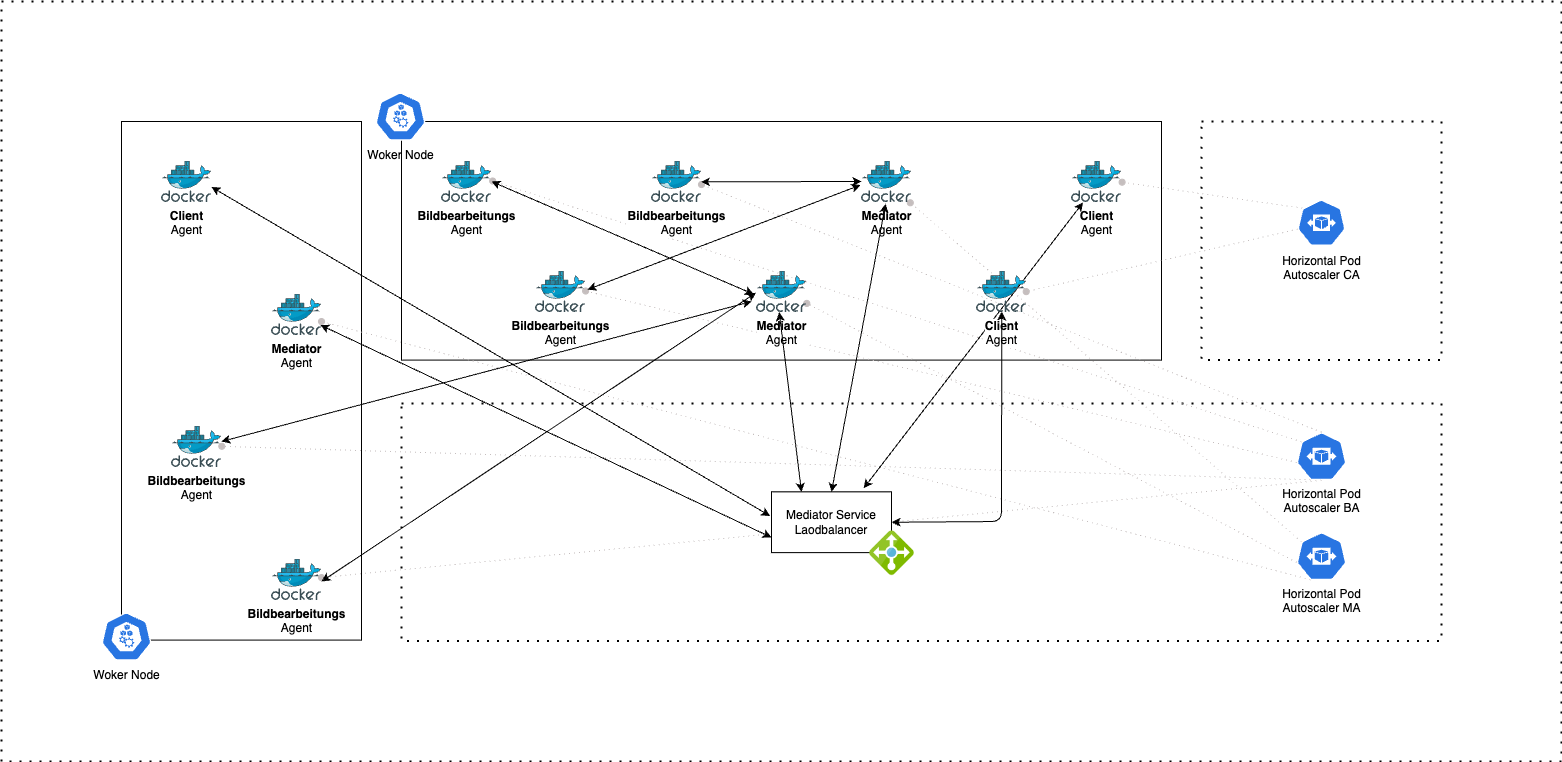

The diagram above was exported from draw.io. Its source (the exported page's mxGraphModel, read from the mxfile embedded in the PNG):
<mxGraphModel dx="2421" dy="930" grid="1" gridSize="10" guides="1" tooltips="1" connect="1" arrows="1" fold="1" page="1" pageScale="1" pageWidth="827" pageHeight="1169" math="0" shadow="0">
  <root>
    <mxCell id="0" />
    <mxCell id="1" parent="0" />
    <mxCell id="179" value="" style="rounded=0;whiteSpace=wrap;html=1;fillColor=none;strokeWidth=1;" vertex="1" parent="1">
      <mxGeometry x="160" y="560" width="240" height="518.59" as="geometry" />
    </mxCell>
    <mxCell id="187" value="" style="endArrow=oval;html=1;endFill=1;strokeColor=#c5bebe;dashed=1;dashPattern=1 4;exitX=0.1;exitY=0.2;exitDx=0;exitDy=0;exitPerimeter=0;entryX=0.976;entryY=1.007;entryDx=0;entryDy=0;entryPerimeter=0;" edge="1" parent="1" source="2" target="73">
      <mxGeometry width="50" height="50" relative="1" as="geometry">
        <mxPoint x="1321.5400000000002" y="918.5140184361288" as="sourcePoint" />
        <mxPoint x="1049.9999999999998" y="981.0009999999999" as="targetPoint" />
      </mxGeometry>
    </mxCell>
    <mxCell id="154" value="" style="rounded=0;whiteSpace=wrap;html=1;dashed=1;dashPattern=1 4;strokeWidth=2;fillColor=none;" parent="1" vertex="1">
      <mxGeometry x="40" y="440" width="1560" height="760" as="geometry" />
    </mxCell>
    <mxCell id="175" value="" style="rounded=0;whiteSpace=wrap;html=1;fillColor=none;strokeWidth=1;" vertex="1" parent="1">
      <mxGeometry x="440" y="560" width="760" height="238.59" as="geometry" />
    </mxCell>
    <mxCell id="158" value="" style="rounded=0;whiteSpace=wrap;html=1;fillColor=none;dashed=1;dashPattern=1 4;strokeWidth=2;" vertex="1" parent="1">
      <mxGeometry x="440" y="842" width="1040" height="237.49" as="geometry" />
    </mxCell>
    <mxCell id="99" value="" style="endArrow=oval;html=1;endFill=1;strokeColor=#c5bebe;dashed=1;dashPattern=1 4;exitX=0.1;exitY=0.2;exitDx=0;exitDy=0;exitPerimeter=0;entryX=1.012;entryY=0.505;entryDx=0;entryDy=0;entryPerimeter=0;" parent="1" source="4" target="77" edge="1">
      <mxGeometry width="50" height="50" relative="1" as="geometry">
        <mxPoint x="1460" y="240" as="sourcePoint" />
        <mxPoint x="1090" y="340" as="targetPoint" />
      </mxGeometry>
    </mxCell>
    <mxCell id="78" value="&lt;b&gt;Client&lt;/b&gt;&lt;br&gt;Agent" style="sketch=0;aspect=fixed;html=1;points=[];align=center;image;fontSize=12;image=img/lib/mscae/Docker.svg;" parent="1" vertex="1">
      <mxGeometry x="200" y="600" width="50" height="41" as="geometry" />
    </mxCell>
    <mxCell id="162" value="" style="group" vertex="1" connectable="0" parent="1">
      <mxGeometry x="1335" y="870.745" width="50" height="148" as="geometry" />
    </mxCell>
    <mxCell id="3" value="Horizontal Pod&lt;br&gt;Autoscaler BA" style="sketch=0;html=1;dashed=0;whitespace=wrap;fillColor=#2875E2;strokeColor=#ffffff;points=[[0.005,0.63,0],[0.1,0.2,0],[0.9,0.2,0],[0.5,0,0],[0.995,0.63,0],[0.72,0.99,0],[0.5,1,0],[0.28,0.99,0]];verticalLabelPosition=bottom;align=center;verticalAlign=top;shape=mxgraph.kubernetes.icon;prIcon=hpa" parent="162" vertex="1">
      <mxGeometry width="50" height="48" as="geometry" />
    </mxCell>
    <mxCell id="2" value="Horizontal Pod&lt;br&gt;Autoscaler MA" style="sketch=0;html=1;dashed=0;whitespace=wrap;fillColor=#2875E2;strokeColor=#ffffff;points=[[0.005,0.63,0],[0.1,0.2,0],[0.9,0.2,0],[0.5,0,0],[0.995,0.63,0],[0.72,0.99,0],[0.5,1,0],[0.28,0.99,0]];verticalLabelPosition=bottom;align=center;verticalAlign=top;shape=mxgraph.kubernetes.icon;prIcon=hpa" parent="162" vertex="1">
      <mxGeometry y="100" width="50" height="48" as="geometry" />
    </mxCell>
    <mxCell id="182" value="" style="group" vertex="1" connectable="0" parent="1">
      <mxGeometry x="1240" y="560" width="240" height="238.59000000000003" as="geometry" />
    </mxCell>
    <mxCell id="149" value="" style="rounded=0;whiteSpace=wrap;html=1;fillColor=none;dashed=1;dashPattern=1 4;strokeWidth=2;" parent="182" vertex="1">
      <mxGeometry width="240" height="238.59" as="geometry" />
    </mxCell>
    <mxCell id="4" value="Horizontal Pod&lt;br&gt;Autoscaler CA" style="sketch=0;html=1;dashed=0;whitespace=wrap;fillColor=#2875E2;strokeColor=#ffffff;points=[[0.005,0.63,0],[0.1,0.2,0],[0.9,0.2,0],[0.5,0,0],[0.995,0.63,0],[0.72,0.99,0],[0.5,1,0],[0.28,0.99,0]];verticalLabelPosition=bottom;align=center;verticalAlign=top;shape=mxgraph.kubernetes.icon;prIcon=hpa" parent="182" vertex="1">
      <mxGeometry x="96" y="76.87569832258055" width="48" height="48.83860335483872" as="geometry" />
    </mxCell>
    <mxCell id="184" value="&lt;b&gt;Bildbearbeitungs&lt;/b&gt;&lt;br&gt;Agent" style="sketch=0;aspect=fixed;html=1;points=[];align=center;image;fontSize=12;image=img/lib/mscae/Docker.svg;" vertex="1" parent="1">
      <mxGeometry x="310" y="998" width="50" height="41" as="geometry" />
    </mxCell>
    <mxCell id="185" value="&lt;b&gt;Bildbearbeitungs&lt;/b&gt;&lt;br&gt;Agent" style="sketch=0;aspect=fixed;html=1;points=[];align=center;image;fontSize=12;image=img/lib/mscae/Docker.svg;" vertex="1" parent="1">
      <mxGeometry x="210" y="865" width="50" height="41" as="geometry" />
    </mxCell>
    <mxCell id="186" value="" style="endArrow=oval;html=1;endFill=1;strokeColor=#c5bebe;dashed=1;dashPattern=1 4;exitX=0.005;exitY=0.63;exitDx=0;exitDy=0;exitPerimeter=0;entryX=0.994;entryY=0.491;entryDx=0;entryDy=0;entryPerimeter=0;" edge="1" parent="1" source="4" target="79">
      <mxGeometry width="50" height="50" relative="1" as="geometry">
        <mxPoint x="1359.4" y="767.1656983225805" as="sourcePoint" />
        <mxPoint x="1160.0000000000005" y="750.9949999999999" as="targetPoint" />
      </mxGeometry>
    </mxCell>
    <mxCell id="189" value="" style="endArrow=oval;html=1;endFill=1;strokeColor=#c5bebe;dashed=1;dashPattern=1 4;exitX=0.005;exitY=0.63;exitDx=0;exitDy=0;exitPerimeter=0;entryX=1.006;entryY=0.778;entryDx=0;entryDy=0;entryPerimeter=0;" edge="1" parent="1" source="2" target="72">
      <mxGeometry width="50" height="50" relative="1" as="geometry">
        <mxPoint x="1241.5400000000002" y="910.0040184361288" as="sourcePoint" />
        <mxPoint x="969.9999999999998" y="972.4909999999999" as="targetPoint" />
      </mxGeometry>
    </mxCell>
    <mxCell id="190" value="" style="endArrow=oval;html=1;endFill=1;strokeColor=#c5bebe;dashed=1;dashPattern=1 4;exitX=0.5;exitY=0;exitDx=0;exitDy=0;exitPerimeter=0;entryX=1;entryY=0.562;entryDx=0;entryDy=0;entryPerimeter=0;" edge="1" parent="1" source="3" target="19">
      <mxGeometry width="50" height="50" relative="1" as="geometry">
        <mxPoint x="1345.25" y="1010.9849999999999" as="sourcePoint" />
        <mxPoint x="855.3000000000002" y="751.8979999999999" as="targetPoint" />
      </mxGeometry>
    </mxCell>
    <mxCell id="191" value="" style="endArrow=oval;html=1;endFill=1;strokeColor=#c5bebe;dashed=1;dashPattern=1 4;exitX=0.1;exitY=0.2;exitDx=0;exitDy=0;exitPerimeter=0;entryX=1.024;entryY=0.476;entryDx=0;entryDy=0;entryPerimeter=0;" edge="1" parent="1" source="3" target="20">
      <mxGeometry width="50" height="50" relative="1" as="geometry">
        <mxPoint x="1370" y="880.7449999999999" as="sourcePoint" />
        <mxPoint x="750" y="633.0419999999999" as="targetPoint" />
      </mxGeometry>
    </mxCell>
    <mxCell id="192" value="" style="endArrow=oval;html=1;endFill=1;strokeColor=#c5bebe;dashed=1;dashPattern=1 4;exitX=0.005;exitY=0.63;exitDx=0;exitDy=0;exitPerimeter=0;entryX=1.002;entryY=0.476;entryDx=0;entryDy=0;entryPerimeter=0;" edge="1" parent="1" source="3" target="18">
      <mxGeometry width="50" height="50" relative="1" as="geometry">
        <mxPoint x="1308.8" y="901.825" as="sourcePoint" />
        <mxPoint x="499.99999999999983" y="640.9959999999999" as="targetPoint" />
      </mxGeometry>
    </mxCell>
    <mxCell id="73" value="&lt;b&gt;Mediator&lt;/b&gt;&lt;br&gt;Agent" style="sketch=0;aspect=fixed;html=1;points=[];align=center;image;fontSize=12;image=img/lib/mscae/Docker.svg;" parent="1" vertex="1">
      <mxGeometry x="900" y="600" width="50" height="41" as="geometry" />
    </mxCell>
    <mxCell id="72" value="&lt;b&gt;Mediator&lt;/b&gt;&lt;br&gt;Agent" style="sketch=0;aspect=fixed;html=1;points=[];align=center;image;fontSize=12;image=img/lib/mscae/Docker.svg;" parent="1" vertex="1">
      <mxGeometry x="795" y="710" width="50" height="41" as="geometry" />
    </mxCell>
    <mxCell id="18" value="&lt;b&gt;Bildbearbeitungs&lt;/b&gt;&lt;br&gt;Agent" style="sketch=0;aspect=fixed;html=1;points=[];align=center;image;fontSize=12;image=img/lib/mscae/Docker.svg;" parent="1" vertex="1">
      <mxGeometry x="574" y="710" width="50" height="41" as="geometry" />
    </mxCell>
    <mxCell id="19" value="&lt;b&gt;Bildbearbeitungs&lt;/b&gt;&lt;br&gt;Agent" style="sketch=0;aspect=fixed;html=1;points=[];align=center;image;fontSize=12;image=img/lib/mscae/Docker.svg;" parent="1" vertex="1">
      <mxGeometry x="690" y="600" width="50" height="41" as="geometry" />
    </mxCell>
    <mxCell id="20" value="&lt;b&gt;Bildbearbeitungs&lt;/b&gt;&lt;br&gt;Agent" style="sketch=0;aspect=fixed;html=1;points=[];align=center;image;fontSize=12;image=img/lib/mscae/Docker.svg;" parent="1" vertex="1">
      <mxGeometry x="480" y="600" width="50" height="41" as="geometry" />
    </mxCell>
    <mxCell id="77" value="&lt;b&gt;Client&lt;/b&gt;&lt;br&gt;Agent" style="sketch=0;aspect=fixed;html=1;points=[];align=center;image;fontSize=12;image=img/lib/mscae/Docker.svg;" parent="1" vertex="1">
      <mxGeometry x="1110" y="600" width="50" height="41" as="geometry" />
    </mxCell>
    <mxCell id="193" value="" style="endArrow=oval;html=1;endFill=1;strokeColor=#c5bebe;dashed=1;dashPattern=1 4;exitX=0.28;exitY=0.99;exitDx=0;exitDy=0;exitPerimeter=0;" edge="1" parent="1" source="2" target="74">
      <mxGeometry width="50" height="50" relative="1" as="geometry">
        <mxPoint x="1316.9500000000005" y="1074.2849999999999" as="sourcePoint" />
        <mxPoint x="826.9999999999998" y="815.1979999999999" as="targetPoint" />
      </mxGeometry>
    </mxCell>
    <mxCell id="74" value="&lt;b&gt;Mediator&lt;/b&gt;&lt;br&gt;Agent" style="sketch=0;aspect=fixed;html=1;points=[];align=center;image;fontSize=12;image=img/lib/mscae/Docker.svg;" parent="1" vertex="1">
      <mxGeometry x="310" y="733" width="50" height="41" as="geometry" />
    </mxCell>
    <mxCell id="194" value="" style="endArrow=oval;html=1;endFill=1;strokeColor=#c5bebe;dashed=1;dashPattern=1 4;exitX=0.28;exitY=0.99;exitDx=0;exitDy=0;exitPerimeter=0;entryX=1.006;entryY=0.483;entryDx=0;entryDy=0;entryPerimeter=0;" edge="1" parent="1" source="3" target="185">
      <mxGeometry width="50" height="50" relative="1" as="geometry">
        <mxPoint x="1359.0000000000005" y="1178.2350000000001" as="sourcePoint" />
        <mxPoint x="370" y="919.9977366863905" as="targetPoint" />
      </mxGeometry>
    </mxCell>
    <mxCell id="195" value="" style="endArrow=oval;html=1;endFill=1;strokeColor=#c5bebe;dashed=1;dashPattern=1 4;exitX=0.5;exitY=1;exitDx=0;exitDy=0;exitPerimeter=0;" edge="1" parent="1" source="3" target="184">
      <mxGeometry width="50" height="50" relative="1" as="geometry">
        <mxPoint x="1364.3500000000004" y="988.9750000000001" as="sourcePoint" />
        <mxPoint x="275.64999999999975" y="955.5130000000004" as="targetPoint" />
      </mxGeometry>
    </mxCell>
    <mxCell id="183" value="" style="group" vertex="1" connectable="0" parent="1">
      <mxGeometry x="810" y="930.365" width="143" height="83.76499999999999" as="geometry" />
    </mxCell>
    <mxCell id="65" value="Mediator Service Laodbalancer" style="rounded=0;whiteSpace=wrap;html=1;container=1;" parent="183" vertex="1">
      <mxGeometry width="120" height="60.76" as="geometry" />
    </mxCell>
    <mxCell id="167" value="" style="shape=image;verticalLabelPosition=bottom;labelBackgroundColor=default;verticalAlign=top;aspect=fixed;imageAspect=0;image=data:image/png,(base64 omitted: 17484 chars);container=0;" vertex="1" parent="183">
      <mxGeometry x="98" y="38.764999999999986" width="45" height="45" as="geometry" />
    </mxCell>
    <mxCell id="198" value="" style="endArrow=classic;startArrow=classic;html=1;exitX=0.979;exitY=0.745;exitDx=0;exitDy=0;exitPerimeter=0;entryX=0;entryY=0.75;entryDx=0;entryDy=0;" edge="1" parent="1" source="74" target="65">
      <mxGeometry width="50" height="50" relative="1" as="geometry">
        <mxPoint x="280.9000000000001" y="914.5199999999998" as="sourcePoint" />
        <mxPoint x="830" y="995.935" as="targetPoint" />
      </mxGeometry>
    </mxCell>
    <mxCell id="199" value="" style="endArrow=classic;startArrow=classic;html=1;exitX=0.999;exitY=0.622;exitDx=0;exitDy=0;exitPerimeter=0;entryX=-0.011;entryY=0.397;entryDx=0;entryDy=0;entryPerimeter=0;" edge="1" parent="1" source="78" target="65">
      <mxGeometry width="50" height="50" relative="1" as="geometry">
        <mxPoint x="368.9499999999998" y="773.5450000000001" as="sourcePoint" />
        <mxPoint x="820" y="985.935" as="targetPoint" />
      </mxGeometry>
    </mxCell>
    <mxCell id="201" value="" style="endArrow=classic;startArrow=classic;html=1;exitX=0.454;exitY=0.991;exitDx=0;exitDy=0;exitPerimeter=0;entryX=0.25;entryY=0;entryDx=0;entryDy=0;" edge="1" parent="1" source="72" target="65">
      <mxGeometry width="50" height="50" relative="1" as="geometry">
        <mxPoint x="645.6399999999999" y="774.002" as="sourcePoint" />
        <mxPoint x="1204.37" y="1102.9867199999999" as="targetPoint" />
      </mxGeometry>
    </mxCell>
    <mxCell id="202" value="" style="endArrow=classic;startArrow=classic;html=1;exitX=0.483;exitY=1.031;exitDx=0;exitDy=0;exitPerimeter=0;entryX=0.5;entryY=0;entryDx=0;entryDy=0;" edge="1" parent="1" source="73" target="65">
      <mxGeometry width="50" height="50" relative="1" as="geometry">
        <mxPoint x="827.7000000000003" y="760.6310000000001" as="sourcePoint" />
        <mxPoint x="850" y="940.365" as="targetPoint" />
      </mxGeometry>
    </mxCell>
    <mxCell id="203" value="" style="endArrow=classic;startArrow=classic;html=1;exitX=0.231;exitY=0.999;exitDx=0;exitDy=0;exitPerimeter=0;entryX=0.768;entryY=-0.059;entryDx=0;entryDy=0;entryPerimeter=0;" edge="1" parent="1" source="77" target="65">
      <mxGeometry width="50" height="50" relative="1" as="geometry">
        <mxPoint x="934.1500000000001" y="652.271" as="sourcePoint" />
        <mxPoint x="880" y="940.365" as="targetPoint" />
      </mxGeometry>
    </mxCell>
    <mxCell id="79" value="&lt;b&gt;Client&lt;/b&gt;&lt;br&gt;Agent" style="sketch=0;aspect=fixed;html=1;points=[];align=center;image;fontSize=12;image=img/lib/mscae/Docker.svg;" parent="1" vertex="1">
      <mxGeometry x="1015" y="710" width="50" height="41" as="geometry" />
    </mxCell>
    <mxCell id="204" value="" style="endArrow=classic;startArrow=classic;html=1;exitX=0.505;exitY=0.976;exitDx=0;exitDy=0;exitPerimeter=0;entryX=1;entryY=0.5;entryDx=0;entryDy=0;" edge="1" parent="1" source="79" target="65">
      <mxGeometry width="50" height="50" relative="1" as="geometry">
        <mxPoint x="1131.5500000000002" y="650.9589999999998" as="sourcePoint" />
        <mxPoint x="912.1600000000003" y="936.7801600000003" as="targetPoint" />
        <Array as="points">
          <mxPoint x="1040" y="960" />
        </Array>
      </mxGeometry>
    </mxCell>
    <mxCell id="205" value="" style="endArrow=classic;startArrow=classic;html=1;entryX=-0.011;entryY=0.519;entryDx=0;entryDy=0;entryPerimeter=0;" edge="1" parent="1" target="72">
      <mxGeometry width="50" height="50" relative="1" as="geometry">
        <mxPoint x="360" y="1020" as="sourcePoint" />
        <mxPoint x="770" y="733" as="targetPoint" />
      </mxGeometry>
    </mxCell>
    <mxCell id="206" value="" style="endArrow=classic;startArrow=classic;html=1;entryX=-0.021;entryY=0.574;entryDx=0;entryDy=0;entryPerimeter=0;exitX=1.041;exitY=0.441;exitDx=0;exitDy=0;exitPerimeter=0;" edge="1" parent="1" source="18" target="73">
      <mxGeometry width="50" height="50" relative="1" as="geometry">
        <mxPoint x="634.1500000000001" y="740.664" as="sourcePoint" />
        <mxPoint x="804.4500000000003" y="741.279" as="targetPoint" />
      </mxGeometry>
    </mxCell>
    <mxCell id="207" value="" style="endArrow=classic;startArrow=classic;html=1;exitX=0.992;exitY=0.496;exitDx=0;exitDy=0;exitPerimeter=0;" edge="1" parent="1" source="19">
      <mxGeometry width="50" height="50" relative="1" as="geometry">
        <mxPoint x="636.0499999999997" y="738.0809999999999" as="sourcePoint" />
        <mxPoint x="900" y="620" as="targetPoint" />
      </mxGeometry>
    </mxCell>
    <mxCell id="208" value="" style="endArrow=classic;startArrow=classic;html=1;entryX=-0.055;entryY=0.555;entryDx=0;entryDy=0;entryPerimeter=0;" edge="1" parent="1" target="72">
      <mxGeometry width="50" height="50" relative="1" as="geometry">
        <mxPoint x="530" y="620" as="sourcePoint" />
        <mxPoint x="908.9500000000003" y="633.5339999999999" as="targetPoint" />
      </mxGeometry>
    </mxCell>
    <mxCell id="209" value="" style="endArrow=classic;startArrow=classic;html=1;" edge="1" parent="1">
      <mxGeometry width="50" height="50" relative="1" as="geometry">
        <mxPoint x="260" y="880" as="sourcePoint" />
        <mxPoint x="790" y="740" as="targetPoint" />
      </mxGeometry>
    </mxCell>
    <mxCell id="210" value="Woker Node" style="sketch=0;html=1;dashed=0;whitespace=wrap;fillColor=#2875E2;strokeColor=#ffffff;points=[[0.005,0.63,0],[0.1,0.2,0],[0.9,0.2,0],[0.5,0,0],[0.995,0.63,0],[0.72,0.99,0],[0.5,1,0],[0.28,0.99,0]];verticalLabelPosition=bottom;align=center;verticalAlign=top;shape=mxgraph.kubernetes.icon;prIcon=node;fontSize=12;" vertex="1" parent="1">
      <mxGeometry x="140" y="1050" width="50" height="50" as="geometry" />
    </mxCell>
    <mxCell id="211" value="Woker Node" style="sketch=0;html=1;dashed=0;whitespace=wrap;fillColor=#2875E2;strokeColor=#ffffff;points=[[0.005,0.63,0],[0.1,0.2,0],[0.9,0.2,0],[0.5,0,0],[0.995,0.63,0],[0.72,0.99,0],[0.5,1,0],[0.28,0.99,0]];verticalLabelPosition=bottom;align=center;verticalAlign=top;shape=mxgraph.kubernetes.icon;prIcon=node;fontSize=12;" vertex="1" parent="1">
      <mxGeometry x="414" y="530" width="50" height="50" as="geometry" />
    </mxCell>
  </root>
</mxGraphModel>